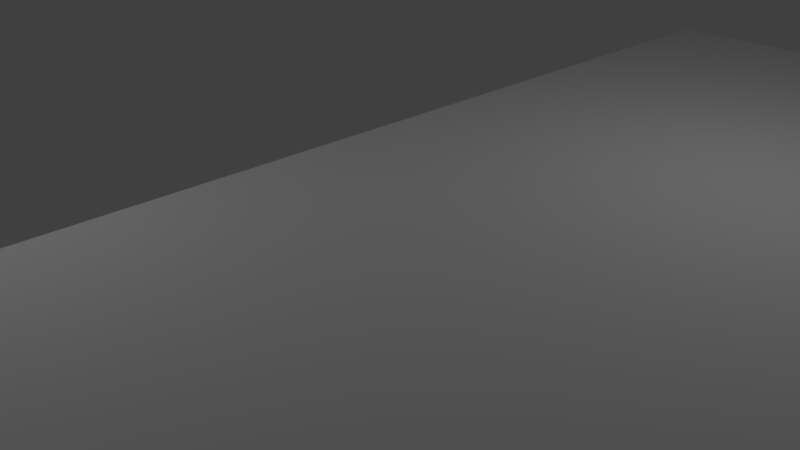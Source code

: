 # Source: DR_Floor.blend  (saved by Blender 2.79.0; exported with 4.5.12 LTS)
import bpy
from mathutils import Matrix  # noqa: F401  (used for matrix-valued properties, if any)

bpy.ops.wm.read_factory_settings(use_empty=True)
scene = bpy.context.scene
scene.name = 'Scene'

# ---- collections
col_collection_1 = bpy.data.collections.new('Collection 1'); scene.collection.children.link(col_collection_1)

# ---- materials (node trees are filled in below, after node groups)
mat_dr_floor_mat = bpy.data.materials.new('DR_Floor_Mat')
mat_dr_floor_mat.alpha_threshold = 0.0
mat_dr_floor_mat.use_transparent_shadow = False
mat_dr_floor_mat.roughness = 0.5
mat_dr_floor_mat.specular_intensity = 0.0

# ---- material node trees

# ---- world
world_world = bpy.data.worlds.new('World'); scene.world = world_world
world_world.color = (0.05088, 0.05088, 0.05088)
world_world.use_sun_shadow = False
world_world.sun_shadow_jitter_overblur = 0.0
world_world.cycles.sampling_method = 'MANUAL'

# ---- cameras
cam_camera = bpy.data.cameras.new('Camera')
cam_camera.clip_end = 100.0
cam_camera.lens = 35.0
cam_camera.sensor_width = 32.0
cam_camera.sensor_height = 18.0
cam_camera.ortho_scale = 7.314
cam_camera.dof.focus_distance = 0.0
cam_camera.dof.aperture_fstop = 128.0

# ---- lights
light_lamp_001 = bpy.data.lights.new('Lamp.001', 'POINT')
light_lamp_001.transmission_factor = 0.0
light_lamp_001.cutoff_distance = 30.0
light_lamp_001.energy = 100.0
light_lamp_001.shadow_buffer_clip_start = 1.001
light_lamp_001.shadow_soft_size = 0.1
light_lamp_001.shadow_maximum_resolution = 0.006
light_lamp_001.use_absolute_resolution = True
light_lamp = bpy.data.lights.new('Lamp', 'POINT')
light_lamp.transmission_factor = 0.0
light_lamp.cutoff_distance = 30.0
light_lamp.energy = 100.0
light_lamp.shadow_buffer_clip_start = 1.001
light_lamp.shadow_soft_size = 0.1
light_lamp.shadow_maximum_resolution = 0.006
light_lamp.use_absolute_resolution = True

# ---- meshes
me_cube_022 = bpy.data.meshes.new('Cube.022')
me_cube_022.from_pydata([(-1.229, -6.241, -1.0), (-1.229, -6.241, 0.7577), (-1.229, 7.918, -1.0), (-1.229, 7.918, 0.7577), (14.41, -6.241, -1.0), (14.41, -6.241, 0.7577), (14.41, 7.918, -1.0), (14.41, 7.918, 0.7577), (12.46, 7.918, -1.0), (10.5, 7.918, -1.0), (8.548, 7.918, -1.0), (6.593, 7.918, -1.0), (4.637, 7.918, -1.0), (2.682, 7.918, -1.0), (0.7267, 7.918, -1.0), (0.7267, 7.918, 0.7577), (2.682, 7.918, 0.7577), (4.637, 7.918, 0.7577), (6.593, 7.918, 0.7577), (8.548, 7.918, 0.7577), (10.5, 7.918, 0.7577), (12.46, 7.918, 0.7577), (0.7267, -6.241, -1.0), (2.682, -6.241, -1.0), (4.637, -6.241, -1.0), (6.593, -6.241, -1.0), (8.548, -6.241, -1.0), (10.5, -6.241, -1.0), (12.46, -6.241, -1.0), (12.46, -6.241, 0.7577), (10.5, -6.241, 0.7577), (8.548, -6.241, 0.7577), (6.593, -6.241, 0.7577), (4.637, -6.241, 0.7577), (2.682, -6.241, 0.7577), (0.7267, -6.241, 0.7577), (-1.229, 6.148, -1.0), (-1.229, 4.378, -1.0), (-1.229, 2.608, -1.0), (-1.229, 0.8383, -1.0), (-1.229, -0.9315, -1.0), (-1.229, -2.701, -1.0), (-1.229, -4.471, -1.0), (-1.229, -4.471, 0.7577), (-1.229, -2.701, 0.7577), (-1.229, -0.9315, 0.7577), (-1.229, 0.8383, 0.7577), (-1.229, 2.608, 0.7577), (-1.229, 4.378, 0.7577), (-1.229, 6.148, 0.7577), (14.41, -4.471, -1.0), (14.41, -2.701, -1.0), (14.41, -0.9315, -1.0), (14.41, 0.8383, -1.0), (14.41, 2.608, -1.0), (14.41, 4.378, -1.0), (14.41, 6.148, -1.0), (14.41, 6.148, 0.7577), (14.41, 4.378, 0.7577), (14.41, 2.608, 0.7577), (14.41, 0.8383, 0.7577), (14.41, -0.9315, 0.7577), (14.41, -2.701, 0.7577), (14.41, -4.471, 0.7577), (12.46, 6.148, 0.7577), (12.46, 4.378, 0.7577), (12.46, 2.608, 0.7577), (12.46, 0.8383, 0.7577), (12.46, -0.9315, 0.7577), (12.46, -2.701, 0.7577), (10.5, 6.148, 0.7577), (10.5, 4.378, 0.7577), (10.5, 2.608, 0.7577), (10.5, 0.8383, 0.7577), (10.5, -0.9315, 0.7577), (10.5, -2.701, 0.7577), (10.5, -4.471, 0.7577), (8.548, 6.148, 0.7577), (8.548, 4.378, 0.7577), (8.548, 2.608, 0.7577), (8.548, 0.8383, 0.7577), (8.548, -0.9315, 0.7577), (8.548, -2.701, 0.7577), (8.548, -4.471, 0.7577), (6.593, 6.148, 0.7577), (6.593, 4.378, 0.7577), (6.593, 2.608, 0.7577), (6.593, 0.8383, 0.7577), (6.593, -0.9315, 0.7577), (6.593, -2.701, 0.7577), (6.593, -4.471, 0.7577), (4.637, 6.148, 0.7577), (4.637, 4.378, 0.7577), (4.637, 2.608, 0.7577), (4.637, 0.8383, 0.7577), (4.637, -0.9315, 0.7577), (4.637, -2.701, 0.7577), (4.637, -4.471, 0.7577), (2.682, 6.148, 0.7577), (2.682, 4.378, 0.7577), (2.682, 2.608, 0.7577), (2.682, 0.8383, 0.7577), (2.682, -0.9315, 0.7577), (2.682, -2.701, 0.7577), (2.682, -4.471, 0.7577), (0.7267, 6.148, 0.7577), (0.7267, 4.378, 0.7577), (0.7267, 2.608, 0.7577), (0.7267, 0.8383, 0.7577), (0.7267, -0.9315, 0.7577), (0.7267, -2.701, 0.7577), (0.7267, -4.471, 0.7577), (0.7267, 6.148, -1.0), (0.7267, 4.378, -1.0), (0.7267, 2.608, -1.0), (0.7267, 0.8383, -1.0), (0.7267, -0.9315, -1.0), (0.7267, -2.701, -1.0), (0.7267, -4.471, -1.0), (2.682, 6.148, -1.0), (2.682, 4.378, -1.0), (2.682, 2.608, -1.0), (2.682, 0.8383, -1.0), (2.682, -0.9315, -1.0), (2.682, -2.701, -1.0), (2.682, -4.471, -1.0), (4.637, 6.148, -1.0), (4.637, 4.378, -1.0), (4.637, 2.608, -1.0), (4.637, 0.8383, -1.0), (4.637, -0.9315, -1.0), (4.637, -2.701, -1.0), (4.637, -4.471, -1.0), (6.593, 6.148, -1.0), (6.593, 4.378, -1.0), (6.593, 2.608, -1.0), (6.593, 0.8383, -1.0), (6.593, -0.9315, -1.0), (6.593, -2.701, -1.0), (6.593, -4.471, -1.0), (8.548, 6.148, -1.0), (8.548, 4.378, -1.0), (8.548, 2.608, -1.0), (8.548, 0.8383, -1.0), (8.548, -0.9315, -1.0), (8.548, -2.701, -1.0), (8.548, -4.471, -1.0), (10.5, 6.148, -1.0), (10.5, 4.378, -1.0), (10.5, 2.608, -1.0), (10.5, 0.8383, -1.0), (10.5, -0.9315, -1.0), (10.5, -2.701, -1.0), (10.5, -4.471, -1.0), (12.46, 6.148, -1.0), (12.46, 4.378, -1.0), (12.46, 2.608, -1.0), (12.46, 0.8383, -1.0), (12.46, -0.9315, -1.0), (12.46, -2.701, -1.0), (12.46, -4.471, -1.0), (14.41, -6.241, 0.7577), (12.46, -6.241, 0.7577), (10.5, -6.241, 0.7577), (14.41, -2.701, 0.7577), (14.41, -4.471, 0.7577), (12.46, -2.701, 0.7577), (12.46, -4.471, 0.7577), (10.5, -2.701, 0.7577), (10.5, -4.471, 0.7577), (16.32, 7.918, 0.7577), (16.32, 7.918, -1.0), (16.32, 6.148, -1.0), (16.32, -4.471, 0.7577), (16.32, -6.241, 0.7577), (16.32, -6.241, -1.0), (16.32, -4.471, -1.0), (16.32, -2.701, -1.0), (16.32, -0.9315, -1.0), (16.32, 0.8383, -1.0), (16.32, 2.608, -1.0), (16.32, 4.378, -1.0), (16.32, 6.148, 0.7577), (16.32, 4.378, 0.7577), (16.32, 2.608, 0.7577), (16.32, 0.8383, 0.7577), (16.32, -0.9315, 0.7577), (16.32, -2.701, 0.7577), (18.22, 7.918, 0.7577), (18.22, 7.918, -1.0), (18.22, 6.148, -1.0), (18.22, -4.471, 0.7577), (18.22, -6.241, 0.7577), (18.22, -6.241, -1.0), (18.22, -4.471, -1.0), (18.22, -2.701, -1.0), (18.22, -0.9315, -1.0), (18.22, 0.8383, -1.0), (18.22, 2.608, -1.0), (18.22, 4.378, -1.0), (18.22, 6.148, 0.7577), (18.22, 4.378, 0.7577), (18.22, 2.608, 0.7577), (18.22, 0.8383, 0.7577), (18.22, -0.9315, 0.7577), (18.22, -2.701, 0.7577)], [], [(36, 49, 3, 2), (8, 21, 7, 6), (50, 51, 177, 176), (22, 35, 1, 0), (160, 50, 4, 28), (111, 43, 1, 35), (76, 83, 31, 30), (83, 90, 32, 31), (90, 97, 33, 32), (97, 104, 34, 33), (104, 111, 35, 34), (42, 118, 22, 0), (118, 125, 23, 22), (125, 132, 24, 23), (132, 139, 25, 24), (139, 146, 26, 25), (146, 153, 27, 26), (153, 160, 28, 27), (4, 5, 29, 28), (28, 29, 30, 27), (27, 30, 31, 26), (26, 31, 32, 25), (25, 32, 33, 24), (24, 33, 34, 23), (23, 34, 35, 22), (2, 3, 15, 14), (14, 15, 16, 13), (13, 16, 17, 12), (12, 17, 18, 11), (11, 18, 19, 10), (10, 19, 20, 9), (9, 20, 21, 8), (9, 8, 154, 147), (147, 154, 155, 148), (148, 155, 156, 149), (149, 156, 157, 150), (150, 157, 158, 151), (151, 158, 159, 152), (152, 159, 160, 153), (10, 9, 147, 140), (140, 147, 148, 141), (141, 148, 149, 142), (142, 149, 150, 143), (143, 150, 151, 144), (144, 151, 152, 145), (145, 152, 153, 146), (11, 10, 140, 133), (133, 140, 141, 134), (134, 141, 142, 135), (135, 142, 143, 136), (136, 143, 144, 137), (137, 144, 145, 138), (138, 145, 146, 139), (12, 11, 133, 126), (126, 133, 134, 127), (127, 134, 135, 128), (128, 135, 136, 129), (129, 136, 137, 130), (130, 137, 138, 131), (131, 138, 139, 132), (13, 12, 126, 119), (119, 126, 127, 120), (120, 127, 128, 121), (121, 128, 129, 122), (122, 129, 130, 123), (123, 130, 131, 124), (124, 131, 132, 125), (14, 13, 119, 112), (112, 119, 120, 113), (113, 120, 121, 114), (114, 121, 122, 115), (115, 122, 123, 116), (116, 123, 124, 117), (117, 124, 125, 118), (2, 14, 112, 36), (36, 112, 113, 37), (37, 113, 114, 38), (38, 114, 115, 39), (39, 115, 116, 40), (40, 116, 117, 41), (41, 117, 118, 42), (16, 15, 105, 98), (98, 105, 106, 99), (99, 106, 107, 100), (100, 107, 108, 101), (101, 108, 109, 102), (102, 109, 110, 103), (103, 110, 111, 104), (17, 16, 98, 91), (91, 98, 99, 92), (92, 99, 100, 93), (93, 100, 101, 94), (94, 101, 102, 95), (95, 102, 103, 96), (96, 103, 104, 97), (18, 17, 91, 84), (84, 91, 92, 85), (85, 92, 93, 86), (86, 93, 94, 87), (87, 94, 95, 88), (88, 95, 96, 89), (89, 96, 97, 90), (19, 18, 84, 77), (77, 84, 85, 78), (78, 85, 86, 79), (79, 86, 87, 80), (80, 87, 88, 81), (81, 88, 89, 82), (82, 89, 90, 83), (20, 19, 77, 70), (70, 77, 78, 71), (71, 78, 79, 72), (72, 79, 80, 73), (73, 80, 81, 74), (74, 81, 82, 75), (75, 82, 83, 76), (21, 20, 70, 64), (64, 70, 71, 65), (65, 71, 72, 66), (66, 72, 73, 67), (67, 73, 74, 68), (68, 74, 75, 69), (7, 21, 64, 57), (57, 64, 65, 58), (58, 65, 66, 59), (59, 66, 67, 60), (60, 67, 68, 61), (61, 68, 69, 62), (15, 3, 49, 105), (105, 49, 48, 106), (106, 48, 47, 107), (107, 47, 46, 108), (108, 46, 45, 109), (109, 45, 44, 110), (110, 44, 43, 111), (8, 6, 56, 154), (154, 56, 55, 155), (155, 55, 54, 156), (156, 54, 53, 157), (157, 53, 52, 158), (158, 52, 51, 159), (159, 51, 50, 160), (63, 5, 174, 173), (57, 58, 183, 182), (4, 50, 176, 175), (56, 6, 171, 172), (7, 57, 182, 170), (6, 7, 170, 171), (55, 56, 172, 181), (0, 1, 43, 42), (42, 43, 44, 41), (41, 44, 45, 40), (40, 45, 46, 39), (39, 46, 47, 38), (38, 47, 48, 37), (37, 48, 49, 36), (165, 167, 162, 161), (167, 169, 163, 162), (166, 168, 169, 167), (164, 166, 167, 165), (184, 185, 203, 202), (177, 178, 196, 195), (183, 184, 202, 201), (176, 177, 195, 194), (182, 183, 201, 200), (175, 176, 194, 193), (170, 182, 200, 188), (174, 175, 193, 192), (58, 59, 184, 183), (5, 4, 175, 174), (51, 52, 178, 177), (59, 60, 185, 184), (52, 53, 179, 178), (60, 61, 186, 185), (53, 54, 180, 179), (61, 62, 187, 186), (54, 55, 181, 180), (62, 63, 173, 187), (194, 191, 192, 193), (189, 188, 200, 190), (190, 200, 201, 199), (199, 201, 202, 198), (198, 202, 203, 197), (197, 203, 204, 196), (196, 204, 205, 195), (195, 205, 191, 194), (178, 179, 197, 196), (171, 170, 188, 189), (185, 186, 204, 203), (179, 180, 198, 197), (172, 171, 189, 190), (186, 187, 205, 204), (180, 181, 199, 198), (173, 174, 192, 191), (187, 173, 191, 205), (181, 172, 190, 199)])
_uv = me_cube_022.uv_layers.new(name='UVMap')
_uv.uv.foreach_set('vector', [0.4752, 0.3946, 0.5224, 0.3946, 0.5224, 0.451, 0.4752, 0.451, 0.4749, 0.1837, 0.4277, 0.1837, 0.4277, 0.1214, 0.4749, 0.1214, 0.09484, 0.4982, 0.1423, 0.4982, 0.1423, 0.5589, 0.09484, 0.5589, 0.04734, 0.06242, 0.0001571, 0.06242, 0.0001571, 0.0001571, 0.04734, 0.0001571, 0.09484, 0.436, 0.09484, 0.4982, 0.04734, 0.4982, 0.04734, 0.436, 0.06242, 0.6673, 0.0001571, 0.6673, 0.0001571, 0.6198, 0.06242, 0.6198, 0.3737, 0.6673, 0.3115, 0.6673, 0.3115, 0.6198, 0.3737, 0.6198, 0.3115, 0.6673, 0.2492, 0.6673, 0.2492, 0.6198, 0.3115, 0.6198, 0.2492, 0.6673, 0.1869, 0.6673, 0.1869, 0.6198, 0.2492, 0.6198, 0.1869, 0.6673, 0.1247, 0.6673, 0.1247, 0.6198, 0.1869, 0.6198, 0.1247, 0.6673, 0.06242, 0.6673, 0.06242, 0.6198, 0.1247, 0.6198, 0.09484, 0.0001573, 0.09484, 0.06242, 0.04734, 0.06242, 0.04734, 0.0001571, 0.09484, 0.06242, 0.09484, 0.1247, 0.04734, 0.1247, 0.04734, 0.06242, 0.09484, 0.1247, 0.09484, 0.1869, 0.04734, 0.1869, 0.04734, 0.1247, 0.09484, 0.1869, 0.09484, 0.2492, 0.04734, 0.2492, 0.04734, 0.1869, 0.09484, 0.2492, 0.09484, 0.3115, 0.04734, 0.3115, 0.04734, 0.2492, 0.09484, 0.3115, 0.09484, 0.3737, 0.04734, 0.3737, 0.04734, 0.3115, 0.09484, 0.3737, 0.09484, 0.436, 0.04734, 0.436, 0.04734, 0.3737, 0.04734, 0.4982, 0.0001571, 0.4982, 0.0001571, 0.436, 0.04734, 0.436, 0.04734, 0.436, 0.0001571, 0.436, 0.0001571, 0.3737, 0.04734, 0.3737, 0.04734, 0.3737, 0.0001571, 0.3737, 0.0001571, 0.3115, 0.04734, 0.3115, 0.04734, 0.3115, 0.0001571, 0.3115, 0.0001571, 0.2492, 0.04734, 0.2492, 0.04734, 0.2492, 0.0001571, 0.2492, 0.0001571, 0.1869, 0.04734, 0.1869, 0.04734, 0.1869, 0.0001571, 0.1869, 0.0001571, 0.1247, 0.04734, 0.1247, 0.04734, 0.1247, 0.0001571, 0.1247, 0.0001571, 0.06242, 0.04734, 0.06242, 0.4749, 0.6195, 0.4277, 0.6195, 0.4277, 0.5572, 0.4749, 0.5572, 0.4749, 0.5572, 0.4277, 0.5572, 0.4277, 0.495, 0.4749, 0.495, 0.4749, 0.495, 0.4277, 0.495, 0.4277, 0.4327, 0.4749, 0.4327, 0.4749, 0.4327, 0.4277, 0.4327, 0.4277, 0.3705, 0.4749, 0.3705, 0.4749, 0.3705, 0.4277, 0.3705, 0.4277, 0.3082, 0.4749, 0.3082, 0.4749, 0.3082, 0.4277, 0.3082, 0.4277, 0.2459, 0.4749, 0.2459, 0.4749, 0.2459, 0.4277, 0.2459, 0.4277, 0.1837, 0.4749, 0.1837, 0.4274, 0.3737, 0.4274, 0.436, 0.3799, 0.436, 0.3799, 0.3737, 0.3799, 0.3737, 0.3799, 0.436, 0.3324, 0.436, 0.3324, 0.3737, 0.3324, 0.3737, 0.3324, 0.436, 0.2849, 0.436, 0.2849, 0.3737, 0.2849, 0.3737, 0.2849, 0.436, 0.2374, 0.436, 0.2374, 0.3737, 0.2374, 0.3737, 0.2374, 0.436, 0.1898, 0.436, 0.1898, 0.3737, 0.1898, 0.3737, 0.1898, 0.436, 0.1423, 0.436, 0.1423, 0.3737, 0.1423, 0.3737, 0.1423, 0.436, 0.09484, 0.436, 0.09484, 0.3737, 0.4274, 0.3115, 0.4274, 0.3737, 0.3799, 0.3737, 0.3799, 0.3115, 0.3799, 0.3115, 0.3799, 0.3737, 0.3324, 0.3737, 0.3324, 0.3115, 0.3324, 0.3115, 0.3324, 0.3737, 0.2849, 0.3737, 0.2849, 0.3115, 0.2849, 0.3115, 0.2849, 0.3737, 0.2374, 0.3737, 0.2374, 0.3115, 0.2374, 0.3115, 0.2374, 0.3737, 0.1898, 0.3737, 0.1898, 0.3115, 0.1898, 0.3115, 0.1898, 0.3737, 0.1423, 0.3737, 0.1423, 0.3115, 0.1423, 0.3115, 0.1423, 0.3737, 0.09484, 0.3737, 0.09484, 0.3115, 0.4274, 0.2492, 0.4274, 0.3115, 0.3799, 0.3115, 0.3799, 0.2492, 0.3799, 0.2492, 0.3799, 0.3115, 0.3324, 0.3115, 0.3324, 0.2492, 0.3324, 0.2492, 0.3324, 0.3115, 0.2849, 0.3115, 0.2849, 0.2492, 0.2849, 0.2492, 0.2849, 0.3115, 0.2374, 0.3115, 0.2374, 0.2492, 0.2374, 0.2492, 0.2374, 0.3115, 0.1898, 0.3115, 0.1898, 0.2492, 0.1898, 0.2492, 0.1898, 0.3115, 0.1423, 0.3115, 0.1423, 0.2492, 0.1423, 0.2492, 0.1423, 0.3115, 0.09484, 0.3115, 0.09484, 0.2492, 0.4274, 0.1869, 0.4274, 0.2492, 0.3799, 0.2492, 0.3799, 0.1869, 0.3799, 0.1869, 0.3799, 0.2492, 0.3324, 0.2492, 0.3324, 0.1869, 0.3324, 0.1869, 0.3324, 0.2492, 0.2849, 0.2492, 0.2849, 0.1869, 0.2849, 0.1869, 0.2849, 0.2492, 0.2374, 0.2492, 0.2374, 0.1869, 0.2374, 0.1869, 0.2374, 0.2492, 0.1898, 0.2492, 0.1898, 0.1869, 0.1898, 0.1869, 0.1898, 0.2492, 0.1423, 0.2492, 0.1423, 0.1869, 0.1423, 0.1869, 0.1423, 0.2492, 0.09484, 0.2492, 0.09484, 0.1869, 0.4274, 0.1247, 0.4274, 0.1869, 0.3799, 0.1869, 0.3799, 0.1247, 0.3799, 0.1247, 0.3799, 0.1869, 0.3324, 0.1869, 0.3324, 0.1247, 0.3324, 0.1247, 0.3324, 0.1869, 0.2849, 0.1869, 0.2849, 0.1247, 0.2849, 0.1247, 0.2849, 0.1869, 0.2374, 0.1869, 0.2374, 0.1247, 0.2374, 0.1247, 0.2374, 0.1869, 0.1898, 0.1869, 0.1898, 0.1247, 0.1898, 0.1247, 0.1898, 0.1869, 0.1423, 0.1869, 0.1423, 0.1247, 0.1423, 0.1247, 0.1423, 0.1869, 0.09484, 0.1869, 0.09484, 0.1247, 0.4274, 0.06242, 0.4274, 0.1247, 0.3799, 0.1247, 0.3799, 0.06242, 0.3799, 0.06242, 0.3799, 0.1247, 0.3324, 0.1247, 0.3324, 0.06242, 0.3324, 0.06242, 0.3324, 0.1247, 0.2849, 0.1247, 0.2849, 0.06242, 0.2849, 0.06242, 0.2849, 0.1247, 0.2374, 0.1247, 0.2374, 0.06242, 0.2374, 0.06242, 0.2374, 0.1247, 0.1898, 0.1247, 0.1898, 0.06242, 0.1898, 0.06242, 0.1898, 0.1247, 0.1423, 0.1247, 0.1423, 0.06242, 0.1423, 0.06242, 0.1423, 0.1247, 0.09484, 0.1247, 0.09484, 0.06242, 0.4274, 0.0001571, 0.4274, 0.06242, 0.3799, 0.06242, 0.3799, 0.0001572, 0.3799, 0.0001572, 0.3799, 0.06242, 0.3324, 0.06242, 0.3324, 0.0001572, 0.3324, 0.0001572, 0.3324, 0.06242, 0.2849, 0.06242, 0.2849, 0.0001572, 0.2849, 0.0001572, 0.2849, 0.06242, 0.2374, 0.06242, 0.2374, 0.0001571, 0.2374, 0.0001571, 0.2374, 0.06242, 0.1898, 0.06242, 0.1898, 0.0001571, 0.1898, 0.0001571, 0.1898, 0.06242, 0.1423, 0.06242, 0.1423, 0.0001571, 0.1423, 0.0001571, 0.1423, 0.06242, 0.09484, 0.06242, 0.09484, 0.0001573, 0.1247, 0.9998, 0.06242, 0.9998, 0.06242, 0.9523, 0.1247, 0.9523, 0.1247, 0.9523, 0.06242, 0.9523, 0.06242, 0.9048, 0.1247, 0.9048, 0.1247, 0.9048, 0.06242, 0.9048, 0.06242, 0.8573, 0.1247, 0.8573, 0.1247, 0.8573, 0.06242, 0.8573, 0.06242, 0.8098, 0.1247, 0.8098, 0.1247, 0.8098, 0.06242, 0.8098, 0.06242, 0.7623, 0.1247, 0.7623, 0.1247, 0.7623, 0.06242, 0.7623, 0.06242, 0.7148, 0.1247, 0.7148, 0.1247, 0.7148, 0.06242, 0.7148, 0.06242, 0.6673, 0.1247, 0.6673, 0.1869, 0.9998, 0.1247, 0.9998, 0.1247, 0.9523, 0.1869, 0.9523, 0.1869, 0.9523, 0.1247, 0.9523, 0.1247, 0.9048, 0.1869, 0.9048, 0.1869, 0.9048, 0.1247, 0.9048, 0.1247, 0.8573, 0.1869, 0.8573, 0.1869, 0.8573, 0.1247, 0.8573, 0.1247, 0.8098, 0.1869, 0.8098, 0.1869, 0.8098, 0.1247, 0.8098, 0.1247, 0.7623, 0.1869, 0.7623, 0.1869, 0.7623, 0.1247, 0.7623, 0.1247, 0.7148, 0.1869, 0.7148, 0.1869, 0.7148, 0.1247, 0.7148, 0.1247, 0.6673, 0.1869, 0.6673, 0.2492, 0.9998, 0.1869, 0.9998, 0.1869, 0.9523, 0.2492, 0.9523, 0.2492, 0.9523, 0.1869, 0.9523, 0.1869, 0.9048, 0.2492, 0.9048, 0.2492, 0.9048, 0.1869, 0.9048, 0.1869, 0.8573, 0.2492, 0.8573, 0.2492, 0.8573, 0.1869, 0.8573, 0.1869, 0.8098, 0.2492, 0.8098, 0.2492, 0.8098, 0.1869, 0.8098, 0.1869, 0.7623, 0.2492, 0.7623, 0.2492, 0.7623, 0.1869, 0.7623, 0.1869, 0.7148, 0.2492, 0.7148, 0.2492, 0.7148, 0.1869, 0.7148, 0.1869, 0.6673, 0.2492, 0.6673, 0.3115, 0.9998, 0.2492, 0.9998, 0.2492, 0.9523, 0.3115, 0.9523, 0.3115, 0.9523, 0.2492, 0.9523, 0.2492, 0.9048, 0.3115, 0.9048, 0.3115, 0.9048, 0.2492, 0.9048, 0.2492, 0.8573, 0.3115, 0.8573, 0.3115, 0.8573, 0.2492, 0.8573, 0.2492, 0.8098, 0.3115, 0.8098, 0.3115, 0.8098, 0.2492, 0.8098, 0.2492, 0.7623, 0.3115, 0.7623, 0.3115, 0.7623, 0.2492, 0.7623, 0.2492, 0.7148, 0.3115, 0.7148, 0.3115, 0.7148, 0.2492, 0.7148, 0.2492, 0.6673, 0.3115, 0.6673, 0.3737, 0.9998, 0.3115, 0.9998, 0.3115, 0.9523, 0.3737, 0.9523, 0.3737, 0.9523, 0.3115, 0.9523, 0.3115, 0.9048, 0.3737, 0.9048, 0.3737, 0.9048, 0.3115, 0.9048, 0.3115, 0.8573, 0.3737, 0.8573, 0.3737, 0.8573, 0.3115, 0.8573, 0.3115, 0.8098, 0.3737, 0.8098, 0.3737, 0.8098, 0.3115, 0.8098, 0.3115, 0.7623, 0.3737, 0.7623, 0.3737, 0.7623, 0.3115, 0.7623, 0.3115, 0.7148, 0.3737, 0.7148, 0.3737, 0.7148, 0.3115, 0.7148, 0.3115, 0.6673, 0.3737, 0.6673, 0.436, 0.9998, 0.3737, 0.9998, 0.3737, 0.9523, 0.436, 0.9523, 0.436, 0.9523, 0.3737, 0.9523, 0.3737, 0.9048, 0.436, 0.9048, 0.436, 0.9048, 0.3737, 0.9048, 0.3737, 0.8573, 0.436, 0.8573, 0.436, 0.8573, 0.3737, 0.8573, 0.3737, 0.8098, 0.436, 0.8098, 0.436, 0.8098, 0.3737, 0.8098, 0.3737, 0.7623, 0.436, 0.7623, 0.436, 0.7623, 0.3737, 0.7623, 0.3737, 0.7148, 0.436, 0.7148, 0.4982, 0.9998, 0.436, 0.9998, 0.436, 0.9523, 0.4982, 0.9523, 0.4982, 0.9523, 0.436, 0.9523, 0.436, 0.9048, 0.4982, 0.9048, 0.4982, 0.9048, 0.436, 0.9048, 0.436, 0.8573, 0.4982, 0.8573, 0.4982, 0.8573, 0.436, 0.8573, 0.436, 0.8098, 0.4982, 0.8098, 0.4982, 0.8098, 0.436, 0.8098, 0.436, 0.7623, 0.4982, 0.7623, 0.4982, 0.7623, 0.436, 0.7623, 0.436, 0.7148, 0.4982, 0.7148, 0.06242, 0.9998, 0.0001571, 0.9998, 0.0001572, 0.9523, 0.06242, 0.9523, 0.06242, 0.9523, 0.0001572, 0.9523, 0.0001572, 0.9048, 0.06242, 0.9048, 0.06242, 0.9048, 0.0001572, 0.9048, 0.0001571, 0.8573, 0.06242, 0.8573, 0.06242, 0.8573, 0.0001571, 0.8573, 0.0001571, 0.8098, 0.06242, 0.8098, 0.06242, 0.8098, 0.0001571, 0.8098, 0.0001571, 0.7623, 0.06242, 0.7623, 0.06242, 0.7623, 0.0001571, 0.7623, 0.0001571, 0.7148, 0.06242, 0.7148, 0.06242, 0.7148, 0.0001571, 0.7148, 0.0001571, 0.6673, 0.06242, 0.6673, 0.4274, 0.436, 0.4274, 0.4982, 0.3799, 0.4982, 0.3799, 0.436, 0.3799, 0.436, 0.3799, 0.4982, 0.3324, 0.4982, 0.3324, 0.436, 0.3324, 0.436, 0.3324, 0.4982, 0.2849, 0.4982, 0.2849, 0.436, 0.2849, 0.436, 0.2849, 0.4982, 0.2374, 0.4982, 0.2374, 0.436, 0.2374, 0.436, 0.2374, 0.4982, 0.1898, 0.4982, 0.1898, 0.436, 0.1898, 0.436, 0.1898, 0.4982, 0.1423, 0.4982, 0.1423, 0.436, 0.1423, 0.436, 0.1423, 0.4982, 0.09484, 0.4982, 0.09484, 0.436, 0.05269, 0.1345, 4.259e-08, 0.1345, 2.839e-08, 0.06725, 0.05269, 0.06725, 0.4982, 0.9523, 0.4982, 0.9048, 0.5589, 0.9048, 0.5589, 0.9523, 0.04734, 0.4982, 0.09484, 0.4982, 0.09484, 0.5589, 0.04734, 0.5589, 0.3799, 0.4982, 0.4274, 0.4982, 0.4274, 0.5589, 0.3799, 0.5589, 0.4982, 0.9998, 0.4982, 0.9523, 0.5589, 0.9523, 0.5589, 0.9998, 0.4749, 0.1214, 0.4277, 0.1214, 0.4277, 0.06079, 0.4749, 0.06079, 0.3324, 0.4982, 0.3799, 0.4982, 0.3799, 0.5589, 0.3324, 0.5589, 0.4752, 0.0001571, 0.5224, 0.0001571, 0.5224, 0.05651, 0.4752, 0.05651, 0.4752, 0.05651, 0.5224, 0.05651, 0.5224, 0.1129, 0.4752, 0.1129, 0.4752, 0.1129, 0.5224, 0.1129, 0.5224, 0.1692, 0.4752, 0.1692, 0.4752, 0.1692, 0.5224, 0.1692, 0.5224, 0.2256, 0.4752, 0.2256, 0.4752, 0.2256, 0.5224, 0.2256, 0.5224, 0.2819, 0.4752, 0.2819, 0.4752, 0.2819, 0.5224, 0.2819, 0.5224, 0.3383, 0.4752, 0.3383, 0.4752, 0.3383, 0.5224, 0.3383, 0.5224, 0.3946, 0.4752, 0.3946, 0.5997, 0.4988, 0.5374, 0.4988, 0.5374, 0.4513, 0.5997, 0.4513, 0.5374, 0.4988, 0.4752, 0.4988, 0.4752, 0.4513, 0.5374, 0.4513, 0.5374, 0.5463, 0.4752, 0.5463, 0.4752, 0.4988, 0.5374, 0.4988, 0.5997, 0.5463, 0.5374, 0.5463, 0.5374, 0.4988, 0.5997, 0.4988, 0.5589, 0.8573, 0.5589, 0.8098, 0.6195, 0.8098, 0.6195, 0.8573, 0.1423, 0.5589, 0.1898, 0.5589, 0.1898, 0.6195, 0.1423, 0.6195, 0.5589, 0.9048, 0.5589, 0.8573, 0.6195, 0.8573, 0.6195, 0.9048, 0.09484, 0.5589, 0.1423, 0.5589, 0.1423, 0.6195, 0.09484, 0.6195, 0.5589, 0.9523, 0.5589, 0.9048, 0.6195, 0.9048, 0.6195, 0.9523, 0.04734, 0.5589, 0.09484, 0.5589, 0.09484, 0.6195, 0.04734, 0.6195, 0.5589, 0.9998, 0.5589, 0.9523, 0.6195, 0.9523, 0.6195, 0.9998, 0.0001571, 0.5589, 0.04734, 0.5589, 0.04734, 0.6195, 0.0001571, 0.6195, 0.4982, 0.9048, 0.4982, 0.8573, 0.5589, 0.8573, 0.5589, 0.9048, 0.0001571, 0.4982, 0.04734, 0.4982, 0.04734, 0.5589, 0.0001571, 0.5589, 0.1423, 0.4982, 0.1898, 0.4982, 0.1898, 0.5589, 0.1423, 0.5589, 0.4982, 0.8573, 0.4982, 0.8098, 0.5589, 0.8098, 0.5589, 0.8573, 0.1898, 0.4982, 0.2374, 0.4982, 0.2374, 0.5589, 0.1898, 0.5589, 0.4982, 0.8098, 0.4982, 0.7623, 0.5589, 0.7623, 0.5589, 0.8098, 0.2374, 0.4982, 0.2849, 0.4982, 0.2849, 0.5589, 0.2374, 0.5589, 0.4982, 0.7623, 0.4982, 0.7148, 0.5589, 0.7148, 0.5589, 0.7623, 0.2849, 0.4982, 0.3324, 0.4982, 0.3324, 0.5589, 0.2849, 0.5589, 0.1054, 0.1345, 0.05269, 0.1345, 0.05269, 0.06725, 0.1054, 0.06725, 0.5699, 0.05651, 0.5227, 0.05651, 0.5227, 0.0001571, 0.5699, 0.0001571, 0.5699, 0.451, 0.5227, 0.451, 0.5227, 0.3946, 0.5699, 0.3946, 0.5699, 0.3946, 0.5227, 0.3946, 0.5227, 0.3383, 0.5699, 0.3383, 0.5699, 0.3383, 0.5227, 0.3383, 0.5227, 0.2819, 0.5699, 0.2819, 0.5699, 0.2819, 0.5227, 0.2819, 0.5227, 0.2256, 0.5699, 0.2256, 0.5699, 0.2256, 0.5227, 0.2256, 0.5227, 0.1692, 0.5699, 0.1692, 0.5699, 0.1692, 0.5227, 0.1692, 0.5227, 0.1129, 0.5699, 0.1129, 0.5699, 0.1129, 0.5227, 0.1129, 0.5227, 0.05651, 0.5699, 0.05651, 0.1898, 0.5589, 0.2374, 0.5589, 0.2374, 0.6195, 0.1898, 0.6195, 0.4749, 0.06079, 0.4277, 0.06079, 0.4277, 0.0001571, 0.4749, 0.0001571, 0.5589, 0.8098, 0.5589, 0.7623, 0.6195, 0.7623, 0.6195, 0.8098, 0.2374, 0.5589, 0.2849, 0.5589, 0.2849, 0.6195, 0.2374, 0.6195, 0.3799, 0.5589, 0.4274, 0.5589, 0.4274, 0.6195, 0.3799, 0.6195, 0.5589, 0.7623, 0.5589, 0.7148, 0.6195, 0.7148, 0.6195, 0.7623, 0.2849, 0.5589, 0.3324, 0.5589, 0.3324, 0.6195, 0.2849, 0.6195, 0.05269, 0.06725, 2.839e-08, 0.06725, 0.0, 0.0, 0.05269, 0.0, 0.1054, 0.06725, 0.05269, 0.06725, 0.05269, 0.0, 0.1054, 0.0, 0.3324, 0.5589, 0.3799, 0.5589, 0.3799, 0.6195, 0.3324, 0.6195])
_uv = me_cube_022.uv_layers.new(name='DR_Floor_BakedUVs')
_uv.uv.foreach_set('vector', [0.4752, 0.3946, 0.5224, 0.3946, 0.5224, 0.451, 0.4752, 0.451, 0.4749, 0.1837, 0.4277, 0.1837, 0.4277, 0.1214, 0.4749, 0.1214, 0.09484, 0.4982, 0.1423, 0.4982, 0.1423, 0.5589, 0.09484, 0.5589, 0.04734, 0.06242, 0.0001571, 0.06242, 0.0001571, 0.0001571, 0.04734, 0.0001571, 0.09484, 0.436, 0.09484, 0.4982, 0.04734, 0.4982, 0.04734, 0.436, 0.06242, 0.6673, 0.0001571, 0.6673, 0.0001571, 0.6198, 0.06242, 0.6198, 0.3737, 0.6673, 0.3115, 0.6673, 0.3115, 0.6198, 0.3737, 0.6198, 0.3115, 0.6673, 0.2492, 0.6673, 0.2492, 0.6198, 0.3115, 0.6198, 0.2492, 0.6673, 0.1869, 0.6673, 0.1869, 0.6198, 0.2492, 0.6198, 0.1869, 0.6673, 0.1247, 0.6673, 0.1247, 0.6198, 0.1869, 0.6198, 0.1247, 0.6673, 0.06242, 0.6673, 0.06242, 0.6198, 0.1247, 0.6198, 0.09484, 0.0001573, 0.09484, 0.06242, 0.04734, 0.06242, 0.04734, 0.0001571, 0.09484, 0.06242, 0.09484, 0.1247, 0.04734, 0.1247, 0.04734, 0.06242, 0.09484, 0.1247, 0.09484, 0.1869, 0.04734, 0.1869, 0.04734, 0.1247, 0.09484, 0.1869, 0.09484, 0.2492, 0.04734, 0.2492, 0.04734, 0.1869, 0.09484, 0.2492, 0.09484, 0.3115, 0.04734, 0.3115, 0.04734, 0.2492, 0.09484, 0.3115, 0.09484, 0.3737, 0.04734, 0.3737, 0.04734, 0.3115, 0.09484, 0.3737, 0.09484, 0.436, 0.04734, 0.436, 0.04734, 0.3737, 0.04734, 0.4982, 0.0001571, 0.4982, 0.0001571, 0.436, 0.04734, 0.436, 0.04734, 0.436, 0.0001571, 0.436, 0.0001571, 0.3737, 0.04734, 0.3737, 0.04734, 0.3737, 0.0001571, 0.3737, 0.0001571, 0.3115, 0.04734, 0.3115, 0.04734, 0.3115, 0.0001571, 0.3115, 0.0001571, 0.2492, 0.04734, 0.2492, 0.04734, 0.2492, 0.0001571, 0.2492, 0.0001571, 0.1869, 0.04734, 0.1869, 0.04734, 0.1869, 0.0001571, 0.1869, 0.0001571, 0.1247, 0.04734, 0.1247, 0.04734, 0.1247, 0.0001571, 0.1247, 0.0001571, 0.06242, 0.04734, 0.06242, 0.4749, 0.6195, 0.4277, 0.6195, 0.4277, 0.5572, 0.4749, 0.5572, 0.4749, 0.5572, 0.4277, 0.5572, 0.4277, 0.495, 0.4749, 0.495, 0.4749, 0.495, 0.4277, 0.495, 0.4277, 0.4327, 0.4749, 0.4327, 0.4749, 0.4327, 0.4277, 0.4327, 0.4277, 0.3705, 0.4749, 0.3705, 0.4749, 0.3705, 0.4277, 0.3705, 0.4277, 0.3082, 0.4749, 0.3082, 0.4749, 0.3082, 0.4277, 0.3082, 0.4277, 0.2459, 0.4749, 0.2459, 0.4749, 0.2459, 0.4277, 0.2459, 0.4277, 0.1837, 0.4749, 0.1837, 0.4274, 0.3737, 0.4274, 0.436, 0.3799, 0.436, 0.3799, 0.3737, 0.3799, 0.3737, 0.3799, 0.436, 0.3324, 0.436, 0.3324, 0.3737, 0.3324, 0.3737, 0.3324, 0.436, 0.2849, 0.436, 0.2849, 0.3737, 0.2849, 0.3737, 0.2849, 0.436, 0.2374, 0.436, 0.2374, 0.3737, 0.2374, 0.3737, 0.2374, 0.436, 0.1898, 0.436, 0.1898, 0.3737, 0.1898, 0.3737, 0.1898, 0.436, 0.1423, 0.436, 0.1423, 0.3737, 0.1423, 0.3737, 0.1423, 0.436, 0.09484, 0.436, 0.09484, 0.3737, 0.4274, 0.3115, 0.4274, 0.3737, 0.3799, 0.3737, 0.3799, 0.3115, 0.3799, 0.3115, 0.3799, 0.3737, 0.3324, 0.3737, 0.3324, 0.3115, 0.3324, 0.3115, 0.3324, 0.3737, 0.2849, 0.3737, 0.2849, 0.3115, 0.2849, 0.3115, 0.2849, 0.3737, 0.2374, 0.3737, 0.2374, 0.3115, 0.2374, 0.3115, 0.2374, 0.3737, 0.1898, 0.3737, 0.1898, 0.3115, 0.1898, 0.3115, 0.1898, 0.3737, 0.1423, 0.3737, 0.1423, 0.3115, 0.1423, 0.3115, 0.1423, 0.3737, 0.09484, 0.3737, 0.09484, 0.3115, 0.4274, 0.2492, 0.4274, 0.3115, 0.3799, 0.3115, 0.3799, 0.2492, 0.3799, 0.2492, 0.3799, 0.3115, 0.3324, 0.3115, 0.3324, 0.2492, 0.3324, 0.2492, 0.3324, 0.3115, 0.2849, 0.3115, 0.2849, 0.2492, 0.2849, 0.2492, 0.2849, 0.3115, 0.2374, 0.3115, 0.2374, 0.2492, 0.2374, 0.2492, 0.2374, 0.3115, 0.1898, 0.3115, 0.1898, 0.2492, 0.1898, 0.2492, 0.1898, 0.3115, 0.1423, 0.3115, 0.1423, 0.2492, 0.1423, 0.2492, 0.1423, 0.3115, 0.09484, 0.3115, 0.09484, 0.2492, 0.4274, 0.1869, 0.4274, 0.2492, 0.3799, 0.2492, 0.3799, 0.1869, 0.3799, 0.1869, 0.3799, 0.2492, 0.3324, 0.2492, 0.3324, 0.1869, 0.3324, 0.1869, 0.3324, 0.2492, 0.2849, 0.2492, 0.2849, 0.1869, 0.2849, 0.1869, 0.2849, 0.2492, 0.2374, 0.2492, 0.2374, 0.1869, 0.2374, 0.1869, 0.2374, 0.2492, 0.1898, 0.2492, 0.1898, 0.1869, 0.1898, 0.1869, 0.1898, 0.2492, 0.1423, 0.2492, 0.1423, 0.1869, 0.1423, 0.1869, 0.1423, 0.2492, 0.09484, 0.2492, 0.09484, 0.1869, 0.4274, 0.1247, 0.4274, 0.1869, 0.3799, 0.1869, 0.3799, 0.1247, 0.3799, 0.1247, 0.3799, 0.1869, 0.3324, 0.1869, 0.3324, 0.1247, 0.3324, 0.1247, 0.3324, 0.1869, 0.2849, 0.1869, 0.2849, 0.1247, 0.2849, 0.1247, 0.2849, 0.1869, 0.2374, 0.1869, 0.2374, 0.1247, 0.2374, 0.1247, 0.2374, 0.1869, 0.1898, 0.1869, 0.1898, 0.1247, 0.1898, 0.1247, 0.1898, 0.1869, 0.1423, 0.1869, 0.1423, 0.1247, 0.1423, 0.1247, 0.1423, 0.1869, 0.09484, 0.1869, 0.09484, 0.1247, 0.4274, 0.06242, 0.4274, 0.1247, 0.3799, 0.1247, 0.3799, 0.06242, 0.3799, 0.06242, 0.3799, 0.1247, 0.3324, 0.1247, 0.3324, 0.06242, 0.3324, 0.06242, 0.3324, 0.1247, 0.2849, 0.1247, 0.2849, 0.06242, 0.2849, 0.06242, 0.2849, 0.1247, 0.2374, 0.1247, 0.2374, 0.06242, 0.2374, 0.06242, 0.2374, 0.1247, 0.1898, 0.1247, 0.1898, 0.06242, 0.1898, 0.06242, 0.1898, 0.1247, 0.1423, 0.1247, 0.1423, 0.06242, 0.1423, 0.06242, 0.1423, 0.1247, 0.09484, 0.1247, 0.09484, 0.06242, 0.4274, 0.0001571, 0.4274, 0.06242, 0.3799, 0.06242, 0.3799, 0.0001572, 0.3799, 0.0001572, 0.3799, 0.06242, 0.3324, 0.06242, 0.3324, 0.0001572, 0.3324, 0.0001572, 0.3324, 0.06242, 0.2849, 0.06242, 0.2849, 0.0001572, 0.2849, 0.0001572, 0.2849, 0.06242, 0.2374, 0.06242, 0.2374, 0.0001571, 0.2374, 0.0001571, 0.2374, 0.06242, 0.1898, 0.06242, 0.1898, 0.0001571, 0.1898, 0.0001571, 0.1898, 0.06242, 0.1423, 0.06242, 0.1423, 0.0001571, 0.1423, 0.0001571, 0.1423, 0.06242, 0.09484, 0.06242, 0.09484, 0.0001573, 0.1247, 0.9998, 0.06242, 0.9998, 0.06242, 0.9523, 0.1247, 0.9523, 0.1247, 0.9523, 0.06242, 0.9523, 0.06242, 0.9048, 0.1247, 0.9048, 0.1247, 0.9048, 0.06242, 0.9048, 0.06242, 0.8573, 0.1247, 0.8573, 0.1247, 0.8573, 0.06242, 0.8573, 0.06242, 0.8098, 0.1247, 0.8098, 0.1247, 0.8098, 0.06242, 0.8098, 0.06242, 0.7623, 0.1247, 0.7623, 0.1247, 0.7623, 0.06242, 0.7623, 0.06242, 0.7148, 0.1247, 0.7148, 0.1247, 0.7148, 0.06242, 0.7148, 0.06242, 0.6673, 0.1247, 0.6673, 0.1869, 0.9998, 0.1247, 0.9998, 0.1247, 0.9523, 0.1869, 0.9523, 0.1869, 0.9523, 0.1247, 0.9523, 0.1247, 0.9048, 0.1869, 0.9048, 0.1869, 0.9048, 0.1247, 0.9048, 0.1247, 0.8573, 0.1869, 0.8573, 0.1869, 0.8573, 0.1247, 0.8573, 0.1247, 0.8098, 0.1869, 0.8098, 0.1869, 0.8098, 0.1247, 0.8098, 0.1247, 0.7623, 0.1869, 0.7623, 0.1869, 0.7623, 0.1247, 0.7623, 0.1247, 0.7148, 0.1869, 0.7148, 0.1869, 0.7148, 0.1247, 0.7148, 0.1247, 0.6673, 0.1869, 0.6673, 0.2492, 0.9998, 0.1869, 0.9998, 0.1869, 0.9523, 0.2492, 0.9523, 0.2492, 0.9523, 0.1869, 0.9523, 0.1869, 0.9048, 0.2492, 0.9048, 0.2492, 0.9048, 0.1869, 0.9048, 0.1869, 0.8573, 0.2492, 0.8573, 0.2492, 0.8573, 0.1869, 0.8573, 0.1869, 0.8098, 0.2492, 0.8098, 0.2492, 0.8098, 0.1869, 0.8098, 0.1869, 0.7623, 0.2492, 0.7623, 0.2492, 0.7623, 0.1869, 0.7623, 0.1869, 0.7148, 0.2492, 0.7148, 0.2492, 0.7148, 0.1869, 0.7148, 0.1869, 0.6673, 0.2492, 0.6673, 0.3115, 0.9998, 0.2492, 0.9998, 0.2492, 0.9523, 0.3115, 0.9523, 0.3115, 0.9523, 0.2492, 0.9523, 0.2492, 0.9048, 0.3115, 0.9048, 0.3115, 0.9048, 0.2492, 0.9048, 0.2492, 0.8573, 0.3115, 0.8573, 0.3115, 0.8573, 0.2492, 0.8573, 0.2492, 0.8098, 0.3115, 0.8098, 0.3115, 0.8098, 0.2492, 0.8098, 0.2492, 0.7623, 0.3115, 0.7623, 0.3115, 0.7623, 0.2492, 0.7623, 0.2492, 0.7148, 0.3115, 0.7148, 0.3115, 0.7148, 0.2492, 0.7148, 0.2492, 0.6673, 0.3115, 0.6673, 0.3737, 0.9998, 0.3115, 0.9998, 0.3115, 0.9523, 0.3737, 0.9523, 0.3737, 0.9523, 0.3115, 0.9523, 0.3115, 0.9048, 0.3737, 0.9048, 0.3737, 0.9048, 0.3115, 0.9048, 0.3115, 0.8573, 0.3737, 0.8573, 0.3737, 0.8573, 0.3115, 0.8573, 0.3115, 0.8098, 0.3737, 0.8098, 0.3737, 0.8098, 0.3115, 0.8098, 0.3115, 0.7623, 0.3737, 0.7623, 0.3737, 0.7623, 0.3115, 0.7623, 0.3115, 0.7148, 0.3737, 0.7148, 0.3737, 0.7148, 0.3115, 0.7148, 0.3115, 0.6673, 0.3737, 0.6673, 0.436, 0.9998, 0.3737, 0.9998, 0.3737, 0.9523, 0.436, 0.9523, 0.436, 0.9523, 0.3737, 0.9523, 0.3737, 0.9048, 0.436, 0.9048, 0.436, 0.9048, 0.3737, 0.9048, 0.3737, 0.8573, 0.436, 0.8573, 0.436, 0.8573, 0.3737, 0.8573, 0.3737, 0.8098, 0.436, 0.8098, 0.436, 0.8098, 0.3737, 0.8098, 0.3737, 0.7623, 0.436, 0.7623, 0.436, 0.7623, 0.3737, 0.7623, 0.3737, 0.7148, 0.436, 0.7148, 0.4982, 0.9998, 0.436, 0.9998, 0.436, 0.9523, 0.4982, 0.9523, 0.4982, 0.9523, 0.436, 0.9523, 0.436, 0.9048, 0.4982, 0.9048, 0.4982, 0.9048, 0.436, 0.9048, 0.436, 0.8573, 0.4982, 0.8573, 0.4982, 0.8573, 0.436, 0.8573, 0.436, 0.8098, 0.4982, 0.8098, 0.4982, 0.8098, 0.436, 0.8098, 0.436, 0.7623, 0.4982, 0.7623, 0.4982, 0.7623, 0.436, 0.7623, 0.436, 0.7148, 0.4982, 0.7148, 0.06242, 0.9998, 0.0001571, 0.9998, 0.0001572, 0.9523, 0.06242, 0.9523, 0.06242, 0.9523, 0.0001572, 0.9523, 0.0001572, 0.9048, 0.06242, 0.9048, 0.06242, 0.9048, 0.0001572, 0.9048, 0.0001571, 0.8573, 0.06242, 0.8573, 0.06242, 0.8573, 0.0001571, 0.8573, 0.0001571, 0.8098, 0.06242, 0.8098, 0.06242, 0.8098, 0.0001571, 0.8098, 0.0001571, 0.7623, 0.06242, 0.7623, 0.06242, 0.7623, 0.0001571, 0.7623, 0.0001571, 0.7148, 0.06242, 0.7148, 0.06242, 0.7148, 0.0001571, 0.7148, 0.0001571, 0.6673, 0.06242, 0.6673, 0.4274, 0.436, 0.4274, 0.4982, 0.3799, 0.4982, 0.3799, 0.436, 0.3799, 0.436, 0.3799, 0.4982, 0.3324, 0.4982, 0.3324, 0.436, 0.3324, 0.436, 0.3324, 0.4982, 0.2849, 0.4982, 0.2849, 0.436, 0.2849, 0.436, 0.2849, 0.4982, 0.2374, 0.4982, 0.2374, 0.436, 0.2374, 0.436, 0.2374, 0.4982, 0.1898, 0.4982, 0.1898, 0.436, 0.1898, 0.436, 0.1898, 0.4982, 0.1423, 0.4982, 0.1423, 0.436, 0.1423, 0.436, 0.1423, 0.4982, 0.09484, 0.4982, 0.09484, 0.436, 0.05269, 0.1345, 4.259e-08, 0.1345, 2.839e-08, 0.06725, 0.05269, 0.06725, 0.4982, 0.9523, 0.4982, 0.9048, 0.5589, 0.9048, 0.5589, 0.9523, 0.04734, 0.4982, 0.09484, 0.4982, 0.09484, 0.5589, 0.04734, 0.5589, 0.3799, 0.4982, 0.4274, 0.4982, 0.4274, 0.5589, 0.3799, 0.5589, 0.4982, 0.9998, 0.4982, 0.9523, 0.5589, 0.9523, 0.5589, 0.9998, 0.4749, 0.1214, 0.4277, 0.1214, 0.4277, 0.06079, 0.4749, 0.06079, 0.3324, 0.4982, 0.3799, 0.4982, 0.3799, 0.5589, 0.3324, 0.5589, 0.4752, 0.0001571, 0.5224, 0.0001571, 0.5224, 0.05651, 0.4752, 0.05651, 0.4752, 0.05651, 0.5224, 0.05651, 0.5224, 0.1129, 0.4752, 0.1129, 0.4752, 0.1129, 0.5224, 0.1129, 0.5224, 0.1692, 0.4752, 0.1692, 0.4752, 0.1692, 0.5224, 0.1692, 0.5224, 0.2256, 0.4752, 0.2256, 0.4752, 0.2256, 0.5224, 0.2256, 0.5224, 0.2819, 0.4752, 0.2819, 0.4752, 0.2819, 0.5224, 0.2819, 0.5224, 0.3383, 0.4752, 0.3383, 0.4752, 0.3383, 0.5224, 0.3383, 0.5224, 0.3946, 0.4752, 0.3946, 0.5997, 0.4988, 0.5374, 0.4988, 0.5374, 0.4513, 0.5997, 0.4513, 0.5374, 0.4988, 0.4752, 0.4988, 0.4752, 0.4513, 0.5374, 0.4513, 0.5374, 0.5463, 0.4752, 0.5463, 0.4752, 0.4988, 0.5374, 0.4988, 0.5997, 0.5463, 0.5374, 0.5463, 0.5374, 0.4988, 0.5997, 0.4988, 0.5589, 0.8573, 0.5589, 0.8098, 0.6195, 0.8098, 0.6195, 0.8573, 0.1423, 0.5589, 0.1898, 0.5589, 0.1898, 0.6195, 0.1423, 0.6195, 0.5589, 0.9048, 0.5589, 0.8573, 0.6195, 0.8573, 0.6195, 0.9048, 0.09484, 0.5589, 0.1423, 0.5589, 0.1423, 0.6195, 0.09484, 0.6195, 0.5589, 0.9523, 0.5589, 0.9048, 0.6195, 0.9048, 0.6195, 0.9523, 0.04734, 0.5589, 0.09484, 0.5589, 0.09484, 0.6195, 0.04734, 0.6195, 0.5589, 0.9998, 0.5589, 0.9523, 0.6195, 0.9523, 0.6195, 0.9998, 0.0001571, 0.5589, 0.04734, 0.5589, 0.04734, 0.6195, 0.0001571, 0.6195, 0.4982, 0.9048, 0.4982, 0.8573, 0.5589, 0.8573, 0.5589, 0.9048, 0.0001571, 0.4982, 0.04734, 0.4982, 0.04734, 0.5589, 0.0001571, 0.5589, 0.1423, 0.4982, 0.1898, 0.4982, 0.1898, 0.5589, 0.1423, 0.5589, 0.4982, 0.8573, 0.4982, 0.8098, 0.5589, 0.8098, 0.5589, 0.8573, 0.1898, 0.4982, 0.2374, 0.4982, 0.2374, 0.5589, 0.1898, 0.5589, 0.4982, 0.8098, 0.4982, 0.7623, 0.5589, 0.7623, 0.5589, 0.8098, 0.2374, 0.4982, 0.2849, 0.4982, 0.2849, 0.5589, 0.2374, 0.5589, 0.4982, 0.7623, 0.4982, 0.7148, 0.5589, 0.7148, 0.5589, 0.7623, 0.2849, 0.4982, 0.3324, 0.4982, 0.3324, 0.5589, 0.2849, 0.5589, 0.1054, 0.1345, 0.05269, 0.1345, 0.05269, 0.06725, 0.1054, 0.06725, 0.5699, 0.05651, 0.5227, 0.05651, 0.5227, 0.0001571, 0.5699, 0.0001571, 0.5699, 0.451, 0.5227, 0.451, 0.5227, 0.3946, 0.5699, 0.3946, 0.5699, 0.3946, 0.5227, 0.3946, 0.5227, 0.3383, 0.5699, 0.3383, 0.5699, 0.3383, 0.5227, 0.3383, 0.5227, 0.2819, 0.5699, 0.2819, 0.5699, 0.2819, 0.5227, 0.2819, 0.5227, 0.2256, 0.5699, 0.2256, 0.5699, 0.2256, 0.5227, 0.2256, 0.5227, 0.1692, 0.5699, 0.1692, 0.5699, 0.1692, 0.5227, 0.1692, 0.5227, 0.1129, 0.5699, 0.1129, 0.5699, 0.1129, 0.5227, 0.1129, 0.5227, 0.05651, 0.5699, 0.05651, 0.1898, 0.5589, 0.2374, 0.5589, 0.2374, 0.6195, 0.1898, 0.6195, 0.4749, 0.06079, 0.4277, 0.06079, 0.4277, 0.0001571, 0.4749, 0.0001571, 0.5589, 0.8098, 0.5589, 0.7623, 0.6195, 0.7623, 0.6195, 0.8098, 0.2374, 0.5589, 0.2849, 0.5589, 0.2849, 0.6195, 0.2374, 0.6195, 0.3799, 0.5589, 0.4274, 0.5589, 0.4274, 0.6195, 0.3799, 0.6195, 0.5589, 0.7623, 0.5589, 0.7148, 0.6195, 0.7148, 0.6195, 0.7623, 0.2849, 0.5589, 0.3324, 0.5589, 0.3324, 0.6195, 0.2849, 0.6195, 0.05269, 0.06725, 2.839e-08, 0.06725, 0.0, 0.0, 0.05269, 0.0, 0.1054, 0.06725, 0.05269, 0.06725, 0.05269, 0.0, 0.1054, 0.0, 0.3324, 0.5589, 0.3799, 0.5589, 0.3799, 0.6195, 0.3324, 0.6195])
_uv.active_render = True
me_cube_022.materials.append(mat_dr_floor_mat)
me_cube_022.use_remesh_preserve_volume = False
me_cube_022.use_remesh_preserve_attributes = False
me_cube_022.use_mirror_vertex_groups = False
me_cube_022.update()

# ---- objects
ob_lamp_001 = bpy.data.objects.new('Lamp.001', light_lamp_001)
ob_lamp = bpy.data.objects.new('Lamp', light_lamp)
ob_camera = bpy.data.objects.new('Camera', cam_camera)
ob_sb_floor_001 = bpy.data.objects.new('SB_Floor.001', me_cube_022)

# ---- transforms, parenting, visibility, modifiers, constraints
ob_lamp_001.location = (-2.659, -4.037, 5.904)
ob_lamp_001.rotation_euler = (0.6503, 0.05522, 1.866)
ob_lamp_001.lock_rotations_4d = False
ob_lamp_001.empty_display_type = 'ARROWS'
ob_lamp_001.color = (0.0, 0.0, 0.0, 0.0)
ob_lamp_001.lineart.crease_threshold = 0.0
ob_lamp.location = (3.525, 3.679, 5.904)
ob_lamp.rotation_euler = (0.6503, 0.05522, 1.866)
ob_lamp.lock_rotations_4d = False
ob_lamp.empty_display_type = 'ARROWS'
ob_lamp.color = (0.0, 0.0, 0.0, 0.0)
ob_lamp.lineart.crease_threshold = 0.0
ob_camera.location = (7.481, -6.508, 5.344)
ob_camera.rotation_euler = (1.109, 0.0, 0.8149)
ob_camera.lock_rotations_4d = False
ob_camera.empty_display_type = 'ARROWS'
ob_camera.color = (0.0, 0.0, 0.0, 0.0)
ob_camera.display_type = 'WIRE'
ob_camera.lineart.crease_threshold = 0.0
ob_sb_floor_001.location = (0.0, 0.0, 0.0)
ob_sb_floor_001.scale = (1.197, 1.26, 1.249)
ob_sb_floor_001.lineart.crease_threshold = 0.0

# ---- collection membership
col_collection_1.objects.link(ob_lamp_001)
col_collection_1.objects.link(ob_lamp)
col_collection_1.objects.link(ob_camera)
col_collection_1.objects.link(ob_sb_floor_001)

# ---- scene / render settings (as saved in the file)
scene.camera = ob_camera
scene.frame_start = 1; scene.frame_end = 250; scene.frame_set(1)
scene.render.engine = 'BLENDER_EEVEE_NEXT'
scene.render.resolution_percentage = 50
scene.render.dither_intensity = 0.0
scene.cycles.use_denoising = False
scene.cycles.samples = 128
scene.cycles.sampling_pattern = 'TABULATED_SOBOL'
scene.cycles.use_adaptive_sampling = False
scene.cycles.use_light_tree = False
scene.cycles.blur_glossy = 0.0
scene.cycles.sample_clamp_indirect = 0.0
scene.view_settings.view_transform = 'Standard'
bpy.context.view_layer.update()
